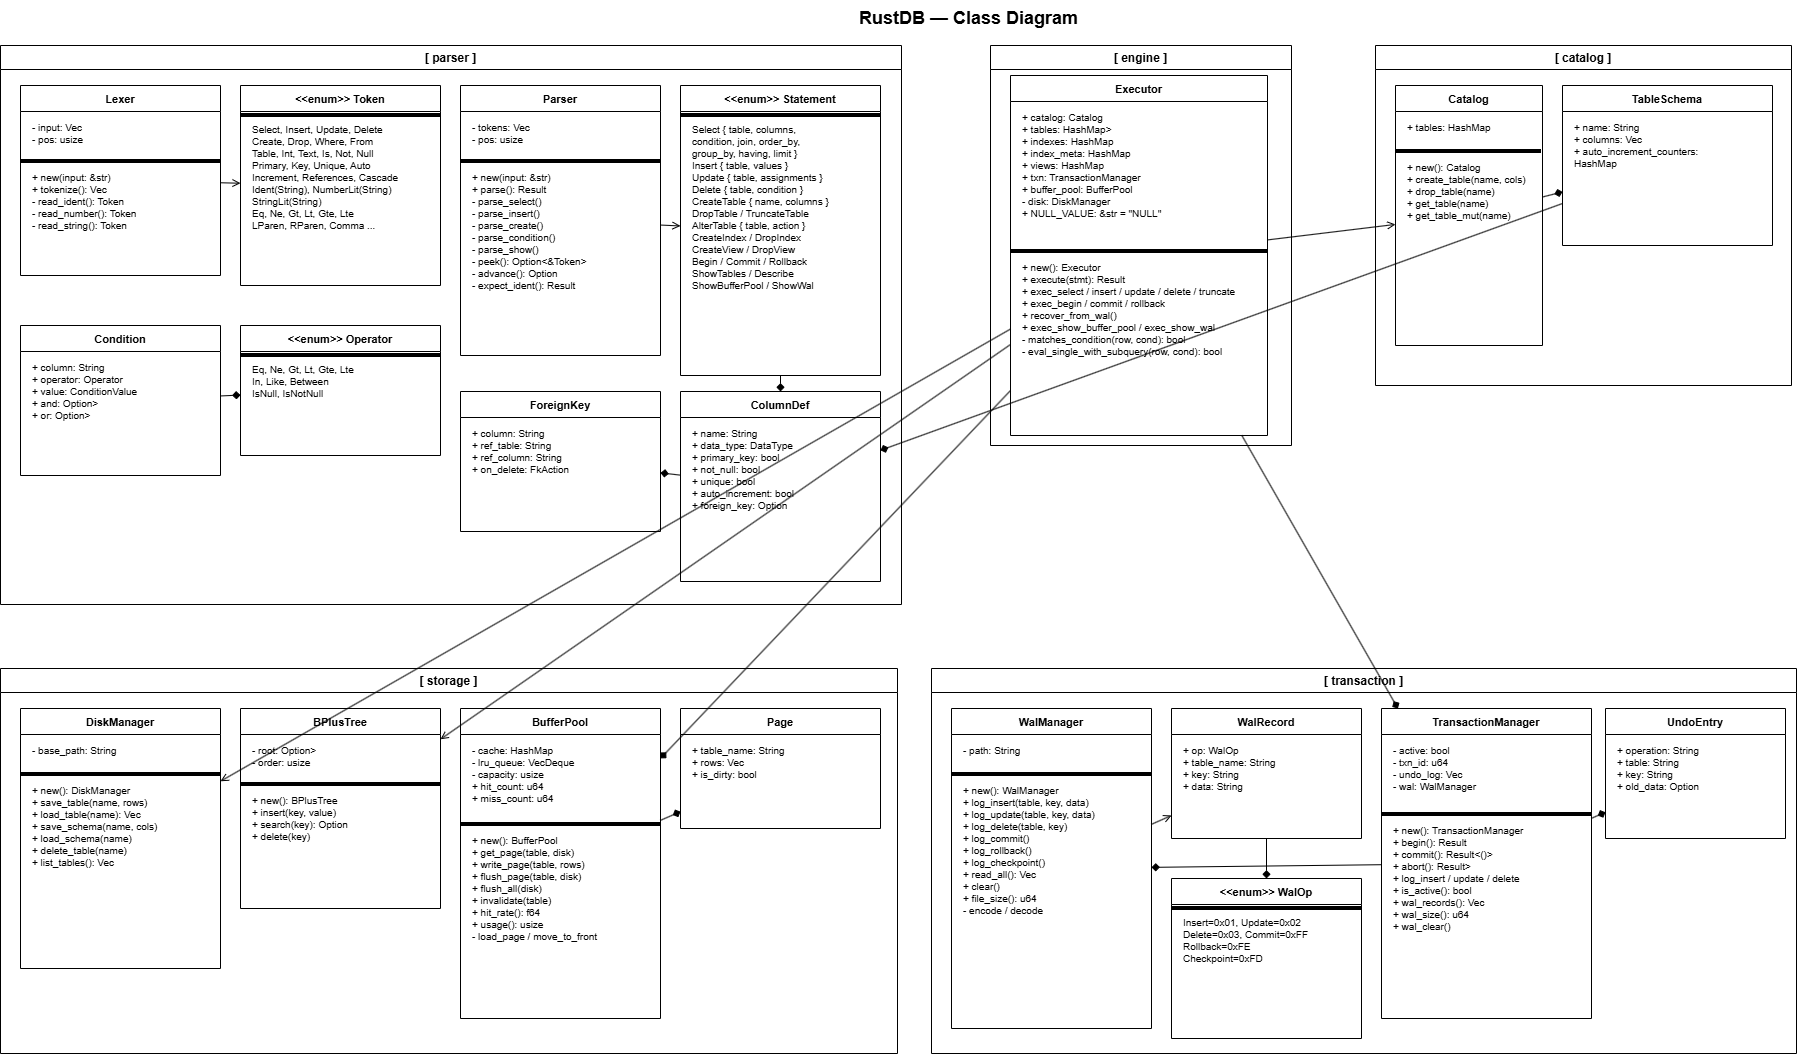

The diagram above was exported from draw.io. Its source (the exported page's mxGraphModel, read from the mxfile embedded in the PNG):
<mxGraphModel dx="1050" dy="1102" grid="0" gridSize="10" guides="1" tooltips="1" connect="1" arrows="1" fold="1" page="1" pageScale="1" pageWidth="2600" pageHeight="1800" math="0" shadow="0">
  <root>
    <mxCell id="0" />
    <mxCell id="1" parent="0" />
    <mxCell id="title" parent="1" style="text;html=1;strokeColor=none;fillColor=none;align=center;verticalAlign=middle;fontSize=18;fontStyle=1;" value="RustDB — Class Diagram" vertex="1">
      <mxGeometry height="36" width="700" x="638" y="15" as="geometry" />
    </mxCell>
    <mxCell id="grp-parser" parent="1" style="swimlane;startSize=24;fillColor=none;strokeColor=#000000;strokeWidth=1;fontSize=12;fontStyle=1;" value="[ parser ]" vertex="1">
      <mxGeometry height="559" width="901" x="20" y="60" as="geometry" />
    </mxCell>
    <mxCell id="cls-lexer" parent="grp-parser" style="swimlane;startSize=26;fillColor=none;strokeColor=#000000;fontSize=11;fontStyle=1;align=center;" value="Lexer" vertex="1">
      <mxGeometry height="190" width="200" x="20" y="40" as="geometry" />
    </mxCell>
    <mxCell id="lexer-f" parent="cls-lexer" style="text;html=1;strokeColor=none;fillColor=none;fontSize=10;align=left;verticalAlign=top;" value="- input: Vec&lt;char&gt;&#10;- pos: usize" vertex="1">
      <mxGeometry height="40" width="180" x="10" y="30" as="geometry" />
    </mxCell>
    <mxCell id="lexer-sep" parent="cls-lexer" style="line;strokeColor=#000000;" vertex="1">
      <mxGeometry height="8" width="200" y="72" as="geometry" />
    </mxCell>
    <mxCell id="lexer-m" parent="cls-lexer" style="text;html=1;strokeColor=none;fillColor=none;fontSize=10;align=left;verticalAlign=top;" value="+ new(input: &amp;str)&#10;+ tokenize(): Vec&lt;Token&gt;&#10;- read_ident(): Token&#10;- read_number(): Token&#10;- read_string(): Token" vertex="1">
      <mxGeometry height="100" width="180" x="10" y="80" as="geometry" />
    </mxCell>
    <mxCell id="cls-token" parent="grp-parser" style="swimlane;startSize=26;fillColor=none;strokeColor=#000000;fontSize=11;fontStyle=1;align=center;" value="&lt;&lt;enum&gt;&gt; Token" vertex="1">
      <mxGeometry height="200" width="200" x="240" y="40" as="geometry" />
    </mxCell>
    <mxCell id="token-sep" parent="cls-token" style="line;strokeColor=#000000;" vertex="1">
      <mxGeometry height="8" width="200" y="26" as="geometry" />
    </mxCell>
    <mxCell id="token-m" parent="cls-token" style="text;html=1;strokeColor=none;fillColor=none;fontSize=10;align=left;verticalAlign=top;" value="Select, Insert, Update, Delete&#10;Create, Drop, Where, From&#10;Table, Int, Text, Is, Not, Null&#10;Primary, Key, Unique, Auto&#10;Increment, References, Cascade&#10;Ident(String), NumberLit(String)&#10;StringLit(String)&#10;Eq, Ne, Gt, Lt, Gte, Lte&#10;LParen, RParen, Comma ..." vertex="1">
      <mxGeometry height="160" width="180" x="10" y="32" as="geometry" />
    </mxCell>
    <mxCell id="cls-parser" parent="grp-parser" style="swimlane;startSize=26;fillColor=none;strokeColor=#000000;fontSize=11;fontStyle=1;align=center;" value="Parser" vertex="1">
      <mxGeometry height="270" width="200" x="460" y="40" as="geometry" />
    </mxCell>
    <mxCell id="parser-f" parent="cls-parser" style="text;html=1;strokeColor=none;fillColor=none;fontSize=10;align=left;verticalAlign=top;" value="- tokens: Vec&lt;Token&gt;&#10;- pos: usize" vertex="1">
      <mxGeometry height="40" width="180" x="10" y="30" as="geometry" />
    </mxCell>
    <mxCell id="parser-sep" parent="cls-parser" style="line;strokeColor=#000000;" vertex="1">
      <mxGeometry height="8" width="200" y="72" as="geometry" />
    </mxCell>
    <mxCell id="parser-m" parent="cls-parser" style="text;html=1;strokeColor=none;fillColor=none;fontSize=10;align=left;verticalAlign=top;" value="+ new(input: &amp;str)&#10;+ parse(): Result&lt;Statement&gt;&#10;- parse_select()&#10;- parse_insert()&#10;- parse_create()&#10;- parse_condition()&#10;- parse_show()&#10;- peek(): Option&lt;&amp;Token&gt;&#10;- advance(): Option&lt;Token&gt;&#10;- expect_ident(): Result&lt;String&gt;" vertex="1">
      <mxGeometry height="190" width="180" x="10" y="80" as="geometry" />
    </mxCell>
    <mxCell id="cls-stmt" parent="grp-parser" style="swimlane;startSize=26;fillColor=none;strokeColor=#000000;fontSize=11;fontStyle=1;align=center;" value="&lt;&lt;enum&gt;&gt; Statement" vertex="1">
      <mxGeometry height="290" width="200" x="680" y="40" as="geometry" />
    </mxCell>
    <mxCell id="stmt-sep" parent="cls-stmt" style="line;strokeColor=#000000;" vertex="1">
      <mxGeometry height="8" width="200" y="26" as="geometry" />
    </mxCell>
    <mxCell id="stmt-m" parent="cls-stmt" style="text;html=1;strokeColor=none;fillColor=none;fontSize=10;align=left;verticalAlign=top;" value="Select { table, columns,&#10;  condition, join, order_by,&#10;  group_by, having, limit }&#10;Insert { table, values }&#10;Update { table, assignments }&#10;Delete { table, condition }&#10;CreateTable { name, columns }&#10;DropTable / TruncateTable&#10;AlterTable { table, action }&#10;CreateIndex / DropIndex&#10;CreateView / DropView&#10;Begin / Commit / Rollback&#10;ShowTables / Describe&#10;ShowBufferPool / ShowWal" vertex="1">
      <mxGeometry height="260" width="180" x="10" y="32" as="geometry" />
    </mxCell>
    <mxCell id="cls-coldef" parent="grp-parser" style="swimlane;startSize=26;fillColor=none;strokeColor=#000000;fontSize=11;fontStyle=1;align=center;" value="ColumnDef" vertex="1">
      <mxGeometry height="190" width="200" x="680" y="346" as="geometry" />
    </mxCell>
    <mxCell id="coldef-f" parent="cls-coldef" style="text;html=1;strokeColor=none;fillColor=none;fontSize=10;align=left;verticalAlign=top;" value="+ name: String&#10;+ data_type: DataType&#10;+ primary_key: bool&#10;+ not_null: bool&#10;+ unique: bool&#10;+ auto_increment: bool&#10;+ foreign_key: Option&lt;ForeignKey&gt;" vertex="1">
      <mxGeometry height="150" width="180" x="10" y="30" as="geometry" />
    </mxCell>
    <mxCell id="cls-cond" parent="grp-parser" style="swimlane;startSize=26;fillColor=none;strokeColor=#000000;fontSize=11;fontStyle=1;align=center;" value="Condition" vertex="1">
      <mxGeometry height="150" width="200" x="20" y="280" as="geometry" />
    </mxCell>
    <mxCell id="cond-f" parent="cls-cond" style="text;html=1;strokeColor=none;fillColor=none;fontSize=10;align=left;verticalAlign=top;" value="+ column: String&#10;+ operator: Operator&#10;+ value: ConditionValue&#10;+ and: Option&lt;Box&lt;Condition&gt;&gt;&#10;+ or: Option&lt;Box&lt;Condition&gt;&gt;" vertex="1">
      <mxGeometry height="110" width="180" x="10" y="30" as="geometry" />
    </mxCell>
    <mxCell id="cls-op" parent="grp-parser" style="swimlane;startSize=26;fillColor=none;strokeColor=#000000;fontSize=11;fontStyle=1;align=center;" value="&lt;&lt;enum&gt;&gt; Operator" vertex="1">
      <mxGeometry height="130" width="200" x="240" y="280" as="geometry" />
    </mxCell>
    <mxCell id="op-sep" parent="cls-op" style="line;strokeColor=#000000;" vertex="1">
      <mxGeometry height="8" width="200" y="26" as="geometry" />
    </mxCell>
    <mxCell id="op-m" parent="cls-op" style="text;html=1;strokeColor=none;fillColor=none;fontSize=10;align=left;verticalAlign=top;" value="Eq, Ne, Gt, Lt, Gte, Lte&#10;In, Like, Between&#10;IsNull, IsNotNull" vertex="1">
      <mxGeometry height="80" width="180" x="10" y="32" as="geometry" />
    </mxCell>
    <mxCell id="cls-fk" parent="grp-parser" style="swimlane;startSize=26;fillColor=none;strokeColor=#000000;fontSize=11;fontStyle=1;align=center;" value="ForeignKey" vertex="1">
      <mxGeometry height="140" width="200" x="460" y="346" as="geometry" />
    </mxCell>
    <mxCell id="fk-f" parent="cls-fk" style="text;html=1;strokeColor=none;fillColor=none;fontSize=10;align=left;verticalAlign=top;" value="+ column: String&#10;+ ref_table: String&#10;+ ref_column: String&#10;+ on_delete: FkAction" vertex="1">
      <mxGeometry height="100" width="180" x="10" y="30" as="geometry" />
    </mxCell>
    <mxCell id="grp-engine" parent="1" style="swimlane;startSize=24;fillColor=none;strokeColor=#000000;strokeWidth=1;fontSize=12;fontStyle=1;" value="[ engine ]" vertex="1">
      <mxGeometry height="400" width="301" x="1010" y="60" as="geometry" />
    </mxCell>
    <mxCell id="cls-exec" parent="grp-engine" style="swimlane;startSize=26;fillColor=none;strokeColor=#000000;fontSize=11;fontStyle=1;align=center;" value="Executor" vertex="1">
      <mxGeometry height="360" width="257" x="20" y="30" as="geometry" />
    </mxCell>
    <mxCell id="exec-f" parent="cls-exec" style="text;html=1;strokeColor=none;fillColor=none;fontSize=10;align=left;verticalAlign=top;" value="+ catalog: Catalog&#10;+ tables: HashMap&lt;String, Vec&lt;Row&gt;&gt;&#10;+ indexes: HashMap&lt;String, BPlusTree&gt;&#10;+ index_meta: HashMap&lt;String, (String,String)&gt;&#10;+ views: HashMap&lt;String, Statement&gt;&#10;+ txn: TransactionManager&#10;+ buffer_pool: BufferPool&#10;- disk: DiskManager&#10;+ NULL_VALUE: &amp;str = &quot;NULL&quot;" vertex="1">
      <mxGeometry height="140" width="460" x="10" y="30" as="geometry" />
    </mxCell>
    <mxCell id="exec-sep" parent="cls-exec" style="line;strokeColor=#000000;" vertex="1">
      <mxGeometry height="8" width="257" y="172" as="geometry" />
    </mxCell>
    <mxCell id="exec-m" parent="cls-exec" style="text;html=1;strokeColor=none;fillColor=none;fontSize=10;align=left;verticalAlign=top;" value="+ new(): Executor&#10;+ execute(stmt): Result&lt;String&gt;&#10;+ exec_select / insert / update / delete / truncate&#10;+ exec_begin / commit / rollback&#10;+ recover_from_wal()&#10;+ exec_show_buffer_pool / exec_show_wal&#10;- matches_condition(row, cond): bool&#10;- eval_single_with_subquery(row, cond): bool" vertex="1">
      <mxGeometry height="170" width="460" x="10" y="180" as="geometry" />
    </mxCell>
    <mxCell id="grp-storage" parent="1" style="swimlane;startSize=24;fillColor=none;strokeColor=#000000;strokeWidth=1;fontSize=12;fontStyle=1;" value="[ storage ]" vertex="1">
      <mxGeometry height="385" width="897" x="20" y="683" as="geometry" />
    </mxCell>
    <mxCell id="cls-disk" parent="grp-storage" style="swimlane;startSize=26;fillColor=none;strokeColor=#000000;fontSize=11;fontStyle=1;align=center;" value="DiskManager" vertex="1">
      <mxGeometry height="260" width="200" x="20" y="40" as="geometry" />
    </mxCell>
    <mxCell id="disk-f" parent="cls-disk" style="text;html=1;strokeColor=none;fillColor=none;fontSize=10;align=left;verticalAlign=top;" value="- base_path: String" vertex="1">
      <mxGeometry height="30" width="180" x="10" y="30" as="geometry" />
    </mxCell>
    <mxCell id="disk-sep" parent="cls-disk" style="line;strokeColor=#000000;" vertex="1">
      <mxGeometry height="8" width="200" y="62" as="geometry" />
    </mxCell>
    <mxCell id="disk-m" parent="cls-disk" style="text;html=1;strokeColor=none;fillColor=none;fontSize=10;align=left;verticalAlign=top;" value="+ new(): DiskManager&#10;+ save_table(name, rows)&#10;+ load_table(name): Vec&lt;Row&gt;&#10;+ save_schema(name, cols)&#10;+ load_schema(name)&#10;+ delete_table(name)&#10;+ list_tables(): Vec&lt;String&gt;" vertex="1">
      <mxGeometry height="140" width="180" x="10" y="70" as="geometry" />
    </mxCell>
    <mxCell id="cls-btree" parent="grp-storage" style="swimlane;startSize=26;fillColor=none;strokeColor=#000000;fontSize=11;fontStyle=1;align=center;" value="BPlusTree" vertex="1">
      <mxGeometry height="200" width="200" x="240" y="40" as="geometry" />
    </mxCell>
    <mxCell id="btree-f" parent="cls-btree" style="text;html=1;strokeColor=none;fillColor=none;fontSize=10;align=left;verticalAlign=top;" value="- root: Option&lt;Box&lt;Node&gt;&gt;&#10;- order: usize" vertex="1">
      <mxGeometry height="40" width="180" x="10" y="30" as="geometry" />
    </mxCell>
    <mxCell id="btree-sep" parent="cls-btree" style="line;strokeColor=#000000;" vertex="1">
      <mxGeometry height="8" width="200" y="72" as="geometry" />
    </mxCell>
    <mxCell id="btree-m" parent="cls-btree" style="text;html=1;strokeColor=none;fillColor=none;fontSize=10;align=left;verticalAlign=top;" value="+ new(): BPlusTree&#10;+ insert(key, value)&#10;+ search(key): Option&lt;String&gt;&#10;+ delete(key)" vertex="1">
      <mxGeometry height="80" width="180" x="10" y="80" as="geometry" />
    </mxCell>
    <mxCell id="cls-bp" parent="grp-storage" style="swimlane;startSize=26;fillColor=none;strokeColor=#000000;fontSize=11;fontStyle=1;align=center;" value="BufferPool" vertex="1">
      <mxGeometry height="310" width="200" x="460" y="40" as="geometry" />
    </mxCell>
    <mxCell id="bp-f" parent="cls-bp" style="text;html=1;strokeColor=none;fillColor=none;fontSize=10;align=left;verticalAlign=top;" value="- cache: HashMap&lt;String, Page&gt;&#10;- lru_queue: VecDeque&lt;String&gt;&#10;- capacity: usize&#10;+ hit_count: u64&#10;+ miss_count: u64" vertex="1">
      <mxGeometry height="80" width="180" x="10" y="30" as="geometry" />
    </mxCell>
    <mxCell id="bp-sep" parent="cls-bp" style="line;strokeColor=#000000;" vertex="1">
      <mxGeometry height="8" width="200" y="112" as="geometry" />
    </mxCell>
    <mxCell id="bp-m" parent="cls-bp" style="text;html=1;strokeColor=none;fillColor=none;fontSize=10;align=left;verticalAlign=top;" value="+ new(): BufferPool&#10;+ get_page(table, disk)&#10;+ write_page(table, rows)&#10;+ flush_page(table, disk)&#10;+ flush_all(disk)&#10;+ invalidate(table)&#10;+ hit_rate(): f64&#10;+ usage(): usize&#10;- load_page / move_to_front" vertex="1">
      <mxGeometry height="180" width="180" x="10" y="120" as="geometry" />
    </mxCell>
    <mxCell id="cls-page" parent="grp-storage" style="swimlane;startSize=26;fillColor=none;strokeColor=#000000;fontSize=11;fontStyle=1;align=center;" value="Page" vertex="1">
      <mxGeometry height="120" width="200" x="680" y="40" as="geometry" />
    </mxCell>
    <mxCell id="page-f" parent="cls-page" style="text;html=1;strokeColor=none;fillColor=none;fontSize=10;align=left;verticalAlign=top;" value="+ table_name: String&#10;+ rows: Vec&lt;Row&gt;&#10;+ is_dirty: bool" vertex="1">
      <mxGeometry height="80" width="180" x="10" y="30" as="geometry" />
    </mxCell>
    <mxCell id="grp-txn" parent="1" style="swimlane;startSize=24;fillColor=none;strokeColor=#000000;strokeWidth=1;fontSize=12;fontStyle=1;" value="[ transaction ]" vertex="1">
      <mxGeometry height="385" width="865" x="951" y="683" as="geometry" />
    </mxCell>
    <mxCell id="cls-wal" parent="grp-txn" style="swimlane;startSize=26;fillColor=none;strokeColor=#000000;fontSize=11;fontStyle=1;align=center;" value="WalManager" vertex="1">
      <mxGeometry height="320" width="200" x="20" y="40" as="geometry" />
    </mxCell>
    <mxCell id="wal-f" parent="cls-wal" style="text;html=1;strokeColor=none;fillColor=none;fontSize=10;align=left;verticalAlign=top;" value="- path: String" vertex="1">
      <mxGeometry height="30" width="180" x="10" y="30" as="geometry" />
    </mxCell>
    <mxCell id="wal-sep" parent="cls-wal" style="line;strokeColor=#000000;" vertex="1">
      <mxGeometry height="8" width="200" y="62" as="geometry" />
    </mxCell>
    <mxCell id="wal-m" parent="cls-wal" style="text;html=1;strokeColor=none;fillColor=none;fontSize=10;align=left;verticalAlign=top;" value="+ new(): WalManager&#10;+ log_insert(table, key, data)&#10;+ log_update(table, key, data)&#10;+ log_delete(table, key)&#10;+ log_commit()&#10;+ log_rollback()&#10;+ log_checkpoint()&#10;+ read_all(): Vec&lt;WalRecord&gt;&#10;+ clear()&#10;+ file_size(): u64&#10;- encode / decode" vertex="1">
      <mxGeometry height="230" width="180" x="10" y="70" as="geometry" />
    </mxCell>
    <mxCell id="cls-walrec" parent="grp-txn" style="swimlane;startSize=26;fillColor=none;strokeColor=#000000;fontSize=11;fontStyle=1;align=center;" value="WalRecord" vertex="1">
      <mxGeometry height="130" width="190" x="240" y="40" as="geometry" />
    </mxCell>
    <mxCell id="walrec-f" parent="cls-walrec" style="text;html=1;strokeColor=none;fillColor=none;fontSize=10;align=left;verticalAlign=top;" value="+ op: WalOp&#10;+ table_name: String&#10;+ key: String&#10;+ data: String" vertex="1">
      <mxGeometry height="90" width="170" x="10" y="30" as="geometry" />
    </mxCell>
    <mxCell id="cls-walop" parent="grp-txn" style="swimlane;startSize=26;fillColor=none;strokeColor=#000000;fontSize=11;fontStyle=1;align=center;" value="&lt;&lt;enum&gt;&gt; WalOp" vertex="1">
      <mxGeometry height="160" width="190" x="240" y="210" as="geometry" />
    </mxCell>
    <mxCell id="walop-sep" parent="cls-walop" style="line;strokeColor=#000000;" vertex="1">
      <mxGeometry height="8" width="190" y="26" as="geometry" />
    </mxCell>
    <mxCell id="walop-m" parent="cls-walop" style="text;html=1;strokeColor=none;fillColor=none;fontSize=10;align=left;verticalAlign=top;" value="Insert=0x01, Update=0x02&#10;Delete=0x03, Commit=0xFF&#10;Rollback=0xFE&#10;Checkpoint=0xFD" vertex="1">
      <mxGeometry height="110" width="170" x="10" y="32" as="geometry" />
    </mxCell>
    <mxCell id="cls-txnmgr" parent="grp-txn" style="swimlane;startSize=26;fillColor=none;strokeColor=#000000;fontSize=11;fontStyle=1;align=center;" value="TransactionManager" vertex="1">
      <mxGeometry height="310" width="210" x="450" y="40" as="geometry" />
    </mxCell>
    <mxCell id="txnmgr-f" parent="cls-txnmgr" style="text;html=1;strokeColor=none;fillColor=none;fontSize=10;align=left;verticalAlign=top;" value="- active: bool&#10;- txn_id: u64&#10;- undo_log: Vec&lt;UndoEntry&gt;&#10;- wal: WalManager" vertex="1">
      <mxGeometry height="70" width="190" x="10" y="30" as="geometry" />
    </mxCell>
    <mxCell id="txnmgr-sep" parent="cls-txnmgr" style="line;strokeColor=#000000;" vertex="1">
      <mxGeometry height="8" width="210" y="102" as="geometry" />
    </mxCell>
    <mxCell id="txnmgr-m" parent="cls-txnmgr" style="text;html=1;strokeColor=none;fillColor=none;fontSize=10;align=left;verticalAlign=top;" value="+ new(): TransactionManager&#10;+ begin(): Result&lt;u64&gt;&#10;+ commit(): Result&lt;()&gt;&#10;+ abort(): Result&lt;Vec&lt;UndoEntry&gt;&gt;&#10;+ log_insert / update / delete&#10;+ is_active(): bool&#10;+ wal_records(): Vec&lt;WalRecord&gt;&#10;+ wal_size(): u64&#10;+ wal_clear()" vertex="1">
      <mxGeometry height="190" width="190" x="10" y="110" as="geometry" />
    </mxCell>
    <mxCell id="cls-undo" parent="grp-txn" style="swimlane;startSize=26;fillColor=none;strokeColor=#000000;fontSize=11;fontStyle=1;align=center;" value="UndoEntry" vertex="1">
      <mxGeometry height="130" width="180" x="674" y="40" as="geometry" />
    </mxCell>
    <mxCell id="undo-f" parent="cls-undo" style="text;html=1;strokeColor=none;fillColor=none;fontSize=10;align=left;verticalAlign=top;" value="+ operation: String&#10;+ table: String&#10;+ key: String&#10;+ old_data: Option&lt;String&gt;" vertex="1">
      <mxGeometry height="90" width="160" x="10" y="30" as="geometry" />
    </mxCell>
    <mxCell id="grp-catalog" parent="1" style="swimlane;startSize=24;fillColor=none;strokeColor=#000000;strokeWidth=1;fontSize=12;fontStyle=1;" value="[ catalog ]" vertex="1">
      <mxGeometry height="340" width="416" x="1395" y="60" as="geometry" />
    </mxCell>
    <mxCell id="cls-catalog" parent="grp-catalog" style="swimlane;startSize=26;fillColor=none;strokeColor=#000000;fontSize=11;fontStyle=1;align=center;" value="Catalog" vertex="1">
      <mxGeometry height="260" width="147" x="20" y="40" as="geometry" />
    </mxCell>
    <mxCell id="catalog-f" parent="cls-catalog" style="text;html=1;strokeColor=none;fillColor=none;fontSize=10;align=left;verticalAlign=top;" value="+ tables: HashMap&lt;String, TableSchema&gt;" vertex="1">
      <mxGeometry height="30" width="190" x="10" y="30" as="geometry" />
    </mxCell>
    <mxCell id="catalog-sep" parent="cls-catalog" style="line;strokeColor=#000000;" vertex="1">
      <mxGeometry height="8" width="146" y="62" as="geometry" />
    </mxCell>
    <mxCell id="catalog-m" parent="cls-catalog" style="text;html=1;strokeColor=none;fillColor=none;fontSize=10;align=left;verticalAlign=top;" value="+ new(): Catalog&#10;+ create_table(name, cols)&#10;+ drop_table(name)&#10;+ get_table(name)&#10;+ get_table_mut(name)" vertex="1">
      <mxGeometry height="120" width="190" x="10" y="70" as="geometry" />
    </mxCell>
    <mxCell id="cls-schema" parent="grp-catalog" style="swimlane;startSize=26;fillColor=none;strokeColor=#000000;fontSize=11;fontStyle=1;align=center;" value="TableSchema" vertex="1">
      <mxGeometry height="160" width="210" x="187" y="40" as="geometry" />
    </mxCell>
    <mxCell id="schema-f" parent="cls-schema" style="text;html=1;strokeColor=none;fillColor=none;fontSize=10;align=left;verticalAlign=top;" value="+ name: String&#10;+ columns: Vec&lt;ColumnDef&gt;&#10;+ auto_increment_counters:&#10;    HashMap&lt;String, u64&gt;" vertex="1">
      <mxGeometry height="120" width="190" x="10" y="30" as="geometry" />
    </mxCell>
    <mxCell id="r1" edge="1" parent="1" source="cls-lexer" style="endArrow=open;endFill=0;strokeColor=#000000;" target="cls-token">
      <mxGeometry relative="1" as="geometry" />
    </mxCell>
    <mxCell id="r2" edge="1" parent="1" source="cls-parser" style="endArrow=open;endFill=0;strokeColor=#000000;" target="cls-stmt">
      <mxGeometry relative="1" as="geometry" />
    </mxCell>
    <mxCell id="r3" edge="1" parent="1" source="cls-stmt" style="endArrow=diamond;endFill=1;strokeColor=#000000;" target="cls-coldef">
      <mxGeometry relative="1" as="geometry" />
    </mxCell>
    <mxCell id="r4" edge="1" parent="1" source="cls-coldef" style="endArrow=diamond;endFill=1;strokeColor=#000000;" target="cls-fk">
      <mxGeometry relative="1" as="geometry" />
    </mxCell>
    <mxCell id="r5" edge="1" parent="1" source="cls-cond" style="endArrow=diamond;endFill=1;strokeColor=#000000;" target="cls-op">
      <mxGeometry relative="1" as="geometry" />
    </mxCell>
    <mxCell id="r6" edge="1" parent="1" source="cls-exec" style="endArrow=open;endFill=0;strokeColor=#000000;" target="cls-catalog">
      <mxGeometry relative="1" as="geometry" />
    </mxCell>
    <mxCell id="r7" edge="1" parent="1" source="cls-exec" style="endArrow=open;endFill=0;strokeColor=#000000;" target="cls-disk">
      <mxGeometry relative="1" as="geometry" />
    </mxCell>
    <mxCell id="r8" edge="1" parent="1" source="cls-exec" style="endArrow=open;endFill=0;strokeColor=#000000;" target="cls-btree">
      <mxGeometry relative="1" as="geometry" />
    </mxCell>
    <mxCell id="r9" edge="1" parent="1" source="cls-exec" style="endArrow=diamond;endFill=1;strokeColor=#000000;" target="cls-bp">
      <mxGeometry relative="1" as="geometry" />
    </mxCell>
    <mxCell id="r10" edge="1" parent="1" source="cls-exec" style="endArrow=diamond;endFill=1;strokeColor=#000000;" target="cls-txnmgr">
      <mxGeometry relative="1" as="geometry" />
    </mxCell>
    <mxCell id="r11" edge="1" parent="1" source="cls-bp" style="endArrow=diamond;endFill=1;strokeColor=#000000;" target="cls-page">
      <mxGeometry relative="1" as="geometry" />
    </mxCell>
    <mxCell id="r12" edge="1" parent="1" source="cls-txnmgr" style="endArrow=diamond;endFill=1;strokeColor=#000000;" target="cls-wal">
      <mxGeometry relative="1" as="geometry" />
    </mxCell>
    <mxCell id="r13" edge="1" parent="1" source="cls-txnmgr" style="endArrow=diamond;endFill=1;strokeColor=#000000;" target="cls-undo">
      <mxGeometry relative="1" as="geometry" />
    </mxCell>
    <mxCell id="r14" edge="1" parent="1" source="cls-wal" style="endArrow=open;endFill=0;strokeColor=#000000;" target="cls-walrec">
      <mxGeometry relative="1" as="geometry" />
    </mxCell>
    <mxCell id="r15" edge="1" parent="1" source="cls-walrec" style="endArrow=diamond;endFill=1;strokeColor=#000000;" target="cls-walop">
      <mxGeometry relative="1" as="geometry" />
    </mxCell>
    <mxCell id="r16" edge="1" parent="1" source="cls-catalog" style="endArrow=diamond;endFill=1;strokeColor=#000000;" target="cls-schema">
      <mxGeometry relative="1" as="geometry" />
    </mxCell>
    <mxCell id="r17" edge="1" parent="1" source="cls-schema" style="endArrow=diamond;endFill=1;strokeColor=#000000;" target="cls-coldef">
      <mxGeometry relative="1" as="geometry" />
    </mxCell>
  </root>
</mxGraphModel>